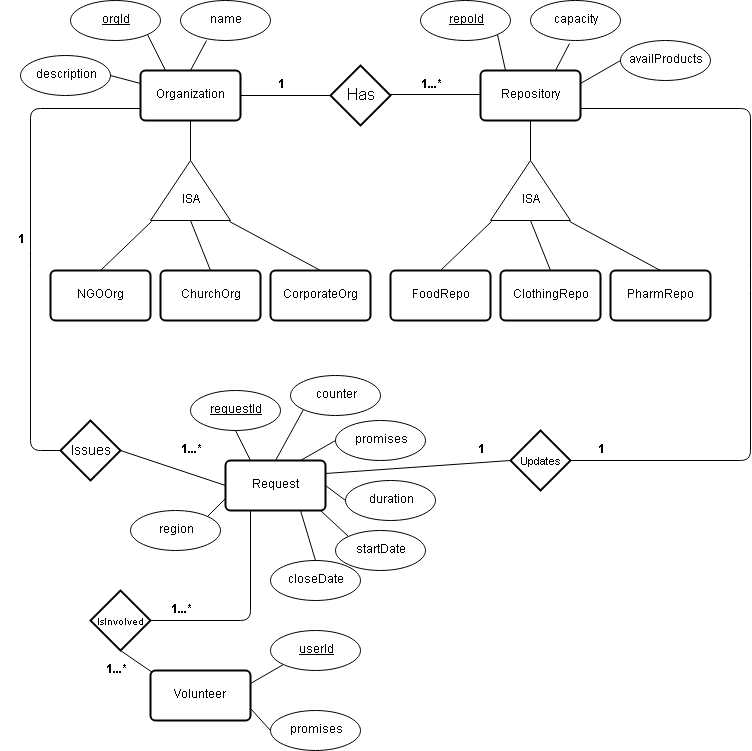

The diagram above was exported from draw.io. Its source (the exported page's mxGraphModel, read from the mxfile embedded in the PNG):
<mxGraphModel dx="876" dy="399" grid="1" gridSize="10" guides="1" tooltips="1" connect="1" arrows="1" fold="1" page="1" pageScale="1" pageWidth="1100" pageHeight="850" background="#ffffff" math="0" shadow="0">
  <root>
    <mxCell id="0" />
    <mxCell id="1" parent="0" />
    <mxCell id="2" value="Organization" style="strokeWidth=2;rounded=1;arcSize=10;whiteSpace=wrap;html=1;align=center;" vertex="1" parent="1">
      <mxGeometry x="190" y="120" width="100" height="50" as="geometry" />
    </mxCell>
    <mxCell id="4" value="&lt;u&gt;orgId&lt;/u&gt;" style="ellipse;whiteSpace=wrap;html=1;" vertex="1" parent="1">
      <mxGeometry x="120" y="50" width="90" height="40" as="geometry" />
    </mxCell>
    <mxCell id="5" value="" style="endArrow=none;html=1;entryX=1;entryY=1;exitX=0.25;exitY=0;" edge="1" parent="1" source="2" target="4">
      <mxGeometry width="50" height="50" relative="1" as="geometry">
        <mxPoint x="120" y="240" as="sourcePoint" />
        <mxPoint x="170" y="190" as="targetPoint" />
      </mxGeometry>
    </mxCell>
    <mxCell id="7" value="name" style="ellipse;whiteSpace=wrap;html=1;" vertex="1" parent="1">
      <mxGeometry x="230" y="50" width="90" height="40" as="geometry" />
    </mxCell>
    <mxCell id="8" value="" style="endArrow=none;html=1;exitX=0.5;exitY=0;" edge="1" parent="1" source="2">
      <mxGeometry width="50" height="50" relative="1" as="geometry">
        <mxPoint x="225" y="130" as="sourcePoint" />
        <mxPoint x="256" y="90" as="targetPoint" />
      </mxGeometry>
    </mxCell>
    <mxCell id="9" value="Has" style="shape=rhombus;strokeWidth=2;fontSize=17;perimeter=rhombusPerimeter;whiteSpace=wrap;html=1;align=center;" vertex="1" parent="1">
      <mxGeometry x="380" y="115" width="60" height="60" as="geometry" />
    </mxCell>
    <mxCell id="10" value="" style="endArrow=none;html=1;exitX=1;exitY=0.5;" edge="1" parent="1" source="2">
      <mxGeometry width="50" height="50" relative="1" as="geometry">
        <mxPoint x="320" y="170" as="sourcePoint" />
        <mxPoint x="380" y="145" as="targetPoint" />
      </mxGeometry>
    </mxCell>
    <mxCell id="11" value="" style="endArrow=none;html=1;exitX=1;exitY=0.5;" edge="1" parent="1">
      <mxGeometry width="50" height="50" relative="1" as="geometry">
        <mxPoint x="440" y="144" as="sourcePoint" />
        <mxPoint x="530" y="144" as="targetPoint" />
      </mxGeometry>
    </mxCell>
    <mxCell id="12" value="Repository" style="strokeWidth=2;rounded=1;arcSize=10;whiteSpace=wrap;html=1;align=center;" vertex="1" parent="1">
      <mxGeometry x="530" y="120" width="100" height="50" as="geometry" />
    </mxCell>
    <mxCell id="14" value="&lt;b&gt;1&lt;/b&gt;" style="text;html=1;strokeColor=none;fillColor=none;align=center;verticalAlign=middle;whiteSpace=wrap;" vertex="1" parent="1">
      <mxGeometry x="310" y="125" width="40" height="20" as="geometry" />
    </mxCell>
    <mxCell id="15" value="&lt;b&gt;1...*&lt;/b&gt;" style="text;html=1;strokeColor=none;fillColor=none;align=center;verticalAlign=middle;whiteSpace=wrap;" vertex="1" parent="1">
      <mxGeometry x="460" y="125" width="40" height="20" as="geometry" />
    </mxCell>
    <mxCell id="16" value="description" style="ellipse;whiteSpace=wrap;html=1;" vertex="1" parent="1">
      <mxGeometry x="70" y="105" width="90" height="40" as="geometry" />
    </mxCell>
    <mxCell id="44" value="availProducts" style="ellipse;whiteSpace=wrap;html=1;" vertex="1" parent="1">
      <mxGeometry x="670" y="90" width="90" height="40" as="geometry" />
    </mxCell>
    <mxCell id="17" value="" style="endArrow=none;html=1;entryX=1;entryY=0.5;exitX=0;exitY=0.25;" edge="1" parent="1" source="2" target="16">
      <mxGeometry width="50" height="50" relative="1" as="geometry">
        <mxPoint x="170" y="190" as="sourcePoint" />
        <mxPoint x="120" y="160" as="targetPoint" />
      </mxGeometry>
    </mxCell>
    <mxCell id="20" value="" style="triangle;whiteSpace=wrap;html=1;rotation=-90;" vertex="1" parent="1">
      <mxGeometry x="210" y="200" width="60" height="80" as="geometry" />
    </mxCell>
    <mxCell id="22" value="ISA" style="text;html=1;strokeColor=none;fillColor=none;align=center;verticalAlign=middle;whiteSpace=wrap;" vertex="1" parent="1">
      <mxGeometry x="220" y="240" width="40" height="20" as="geometry" />
    </mxCell>
    <mxCell id="23" value="" style="endArrow=none;html=1;entryX=0.5;entryY=1;exitX=1;exitY=0.5;" edge="1" parent="1" source="20" target="2">
      <mxGeometry width="50" height="50" relative="1" as="geometry">
        <mxPoint x="200" y="143" as="sourcePoint" />
        <mxPoint x="170" y="135" as="targetPoint" />
      </mxGeometry>
    </mxCell>
    <mxCell id="24" value="NGOOrg" style="strokeWidth=2;rounded=1;arcSize=10;whiteSpace=wrap;html=1;align=center;" vertex="1" parent="1">
      <mxGeometry x="100" y="320" width="100" height="50" as="geometry" />
    </mxCell>
    <mxCell id="25" value="ChurchOrg" style="strokeWidth=2;rounded=1;arcSize=10;whiteSpace=wrap;html=1;align=center;" vertex="1" parent="1">
      <mxGeometry x="210" y="320" width="100" height="50" as="geometry" />
    </mxCell>
    <mxCell id="26" value="CorporateOrg" style="strokeWidth=2;rounded=1;arcSize=10;whiteSpace=wrap;html=1;align=center;" vertex="1" parent="1">
      <mxGeometry x="320" y="320" width="100" height="50" as="geometry" />
    </mxCell>
    <mxCell id="27" value="" style="endArrow=none;html=1;entryX=0.5;entryY=0;exitX=-0.017;exitY=0.013;exitPerimeter=0;" edge="1" parent="1" source="20" target="24">
      <mxGeometry width="50" height="50" relative="1" as="geometry">
        <mxPoint x="200" y="143" as="sourcePoint" />
        <mxPoint x="170" y="135" as="targetPoint" />
      </mxGeometry>
    </mxCell>
    <mxCell id="28" value="" style="endArrow=none;html=1;entryX=0.5;entryY=0;exitX=0;exitY=0.5;" edge="1" parent="1" source="20" target="25">
      <mxGeometry width="50" height="50" relative="1" as="geometry">
        <mxPoint x="211" y="281" as="sourcePoint" />
        <mxPoint x="160" y="330" as="targetPoint" />
      </mxGeometry>
    </mxCell>
    <mxCell id="29" value="" style="endArrow=none;html=1;entryX=0.5;entryY=0;exitX=-0.017;exitY=0.988;exitPerimeter=0;" edge="1" parent="1" source="20" target="26">
      <mxGeometry width="50" height="50" relative="1" as="geometry">
        <mxPoint x="221" y="291" as="sourcePoint" />
        <mxPoint x="170" y="340" as="targetPoint" />
      </mxGeometry>
    </mxCell>
    <mxCell id="30" value="" style="endArrow=none;html=1;entryX=0.5;entryY=1;exitX=1;exitY=0.5;" edge="1" source="32" parent="1">
      <mxGeometry width="50" height="50" relative="1" as="geometry">
        <mxPoint x="540" y="143" as="sourcePoint" />
        <mxPoint x="580" y="170" as="targetPoint" />
      </mxGeometry>
    </mxCell>
    <mxCell id="31" value="ISA" style="text;html=1;strokeColor=none;fillColor=none;align=center;verticalAlign=middle;whiteSpace=wrap;" vertex="1" parent="1">
      <mxGeometry x="560" y="240" width="40" height="20" as="geometry" />
    </mxCell>
    <mxCell id="32" value="" style="triangle;whiteSpace=wrap;html=1;rotation=-90;" vertex="1" parent="1">
      <mxGeometry x="550" y="200" width="60" height="80" as="geometry" />
    </mxCell>
    <mxCell id="33" value="" style="endArrow=none;html=1;entryX=0.5;entryY=0;exitX=-0.017;exitY=0.988;exitPerimeter=0;" edge="1" source="32" target="38" parent="1">
      <mxGeometry width="50" height="50" relative="1" as="geometry">
        <mxPoint x="561" y="291" as="sourcePoint" />
        <mxPoint x="510" y="340" as="targetPoint" />
      </mxGeometry>
    </mxCell>
    <mxCell id="34" value="" style="endArrow=none;html=1;entryX=0.5;entryY=0;exitX=0;exitY=0.5;" edge="1" source="32" target="37" parent="1">
      <mxGeometry width="50" height="50" relative="1" as="geometry">
        <mxPoint x="551" y="281" as="sourcePoint" />
        <mxPoint x="500" y="330" as="targetPoint" />
      </mxGeometry>
    </mxCell>
    <mxCell id="35" value="" style="endArrow=none;html=1;entryX=0.5;entryY=0;exitX=-0.017;exitY=0.013;exitPerimeter=0;" edge="1" source="32" target="36" parent="1">
      <mxGeometry width="50" height="50" relative="1" as="geometry">
        <mxPoint x="540" y="143" as="sourcePoint" />
        <mxPoint x="510" y="135" as="targetPoint" />
      </mxGeometry>
    </mxCell>
    <mxCell id="36" value="FoodRepo" style="strokeWidth=2;rounded=1;arcSize=10;whiteSpace=wrap;html=1;align=center;" vertex="1" parent="1">
      <mxGeometry x="440" y="320" width="100" height="50" as="geometry" />
    </mxCell>
    <mxCell id="37" value="ClothingRepo" style="strokeWidth=2;rounded=1;arcSize=10;whiteSpace=wrap;html=1;align=center;" vertex="1" parent="1">
      <mxGeometry x="550" y="320" width="100" height="50" as="geometry" />
    </mxCell>
    <mxCell id="38" value="PharmRepo" style="strokeWidth=2;rounded=1;arcSize=10;whiteSpace=wrap;html=1;align=center;" vertex="1" parent="1">
      <mxGeometry x="660" y="320" width="100" height="50" as="geometry" />
    </mxCell>
    <mxCell id="39" value="ISA" style="text;html=1;strokeColor=none;fillColor=none;align=center;verticalAlign=middle;whiteSpace=wrap;" vertex="1" parent="1">
      <mxGeometry x="560" y="240" width="40" height="20" as="geometry" />
    </mxCell>
    <mxCell id="40" value="&lt;u&gt;repoId&lt;/u&gt;" style="ellipse;whiteSpace=wrap;html=1;" vertex="1" parent="1">
      <mxGeometry x="470" y="50" width="90" height="40" as="geometry" />
    </mxCell>
    <mxCell id="41" value="" style="endArrow=none;html=1;entryX=1;entryY=1;exitX=0.25;exitY=0;" edge="1" parent="1" source="12" target="40">
      <mxGeometry width="50" height="50" relative="1" as="geometry">
        <mxPoint x="225" y="130" as="sourcePoint" />
        <mxPoint x="207" y="94" as="targetPoint" />
      </mxGeometry>
    </mxCell>
    <mxCell id="42" value="capacity" style="ellipse;whiteSpace=wrap;html=1;" vertex="1" parent="1">
      <mxGeometry x="580" y="50" width="90" height="40" as="geometry" />
    </mxCell>
    <mxCell id="43" value="" style="endArrow=none;html=1;exitX=0.75;exitY=0;entryX=0.433;entryY=1.075;entryPerimeter=0;" edge="1" parent="1" source="12" target="42">
      <mxGeometry width="50" height="50" relative="1" as="geometry">
        <mxPoint x="250" y="130" as="sourcePoint" />
        <mxPoint x="266" y="100" as="targetPoint" />
      </mxGeometry>
    </mxCell>
    <mxCell id="45" value="" style="endArrow=none;html=1;entryX=1;entryY=0.25;exitX=0;exitY=0.5;" edge="1" parent="1" source="44" target="12">
      <mxGeometry width="50" height="50" relative="1" as="geometry">
        <mxPoint x="200" y="143" as="sourcePoint" />
        <mxPoint x="170" y="135" as="targetPoint" />
      </mxGeometry>
    </mxCell>
    <mxCell id="46" value="Request" style="strokeWidth=2;rounded=1;arcSize=10;whiteSpace=wrap;html=1;align=center;" vertex="1" parent="1">
      <mxGeometry x="275" y="510" width="100" height="50" as="geometry" />
    </mxCell>
    <mxCell id="47" value="&lt;font style=&quot;font-size: 14px&quot;&gt;Issues&lt;/font&gt;" style="shape=rhombus;strokeWidth=2;fontSize=17;perimeter=rhombusPerimeter;whiteSpace=wrap;html=1;align=center;" vertex="1" parent="1">
      <mxGeometry x="110" y="470" width="60" height="60" as="geometry" />
    </mxCell>
    <mxCell id="48" value="" style="endArrow=none;html=1;exitX=0;exitY=0.5;entryX=1;entryY=0.5;" edge="1" parent="1" source="46" target="47">
      <mxGeometry width="50" height="50" relative="1" as="geometry">
        <mxPoint x="300" y="155" as="sourcePoint" />
        <mxPoint x="340" y="180" as="targetPoint" />
      </mxGeometry>
    </mxCell>
    <mxCell id="50" value="" style="endArrow=none;html=1;entryX=0;entryY=0.5;exitX=0;exitY=0.75;" edge="1" parent="1" source="2" target="47">
      <mxGeometry width="50" height="50" relative="1" as="geometry">
        <mxPoint x="70" y="630" as="sourcePoint" />
        <mxPoint x="120" y="580" as="targetPoint" />
        <Array as="points">
          <mxPoint x="80" y="158" />
          <mxPoint x="80" y="310" />
          <mxPoint x="80" y="500" />
        </Array>
      </mxGeometry>
    </mxCell>
    <mxCell id="51" value="&lt;b&gt;1...*&lt;/b&gt;" style="text;html=1;strokeColor=none;fillColor=none;align=center;verticalAlign=middle;whiteSpace=wrap;" vertex="1" parent="1">
      <mxGeometry x="220" y="490" width="40" height="20" as="geometry" />
    </mxCell>
    <mxCell id="52" value="&lt;b&gt;1&lt;/b&gt;" style="text;html=1;strokeColor=none;fillColor=none;align=center;verticalAlign=middle;whiteSpace=wrap;" vertex="1" parent="1">
      <mxGeometry x="50" y="280" width="40" height="20" as="geometry" />
    </mxCell>
    <mxCell id="53" value="&lt;u&gt;requestId&lt;/u&gt;" style="ellipse;whiteSpace=wrap;html=1;" vertex="1" parent="1">
      <mxGeometry x="240" y="440" width="90" height="40" as="geometry" />
    </mxCell>
    <mxCell id="54" value="" style="endArrow=none;html=1;entryX=0.25;entryY=0;exitX=0.5;exitY=1;" edge="1" parent="1" source="53" target="46">
      <mxGeometry width="50" height="50" relative="1" as="geometry">
        <mxPoint x="225" y="130" as="sourcePoint" />
        <mxPoint x="207" y="94" as="targetPoint" />
      </mxGeometry>
    </mxCell>
    <mxCell id="55" value="counter" style="ellipse;whiteSpace=wrap;html=1;" vertex="1" parent="1">
      <mxGeometry x="340" y="425" width="90" height="40" as="geometry" />
    </mxCell>
    <mxCell id="56" value="promises" style="ellipse;whiteSpace=wrap;html=1;" vertex="1" parent="1">
      <mxGeometry x="385" y="470" width="90" height="40" as="geometry" />
    </mxCell>
    <mxCell id="57" value="duration" style="ellipse;whiteSpace=wrap;html=1;" vertex="1" parent="1">
      <mxGeometry x="395" y="530" width="90" height="40" as="geometry" />
    </mxCell>
    <mxCell id="58" value="startDate" style="ellipse;whiteSpace=wrap;html=1;" vertex="1" parent="1">
      <mxGeometry x="385" y="580" width="90" height="40" as="geometry" />
    </mxCell>
    <mxCell id="60" value="closeDate" style="ellipse;whiteSpace=wrap;html=1;" vertex="1" parent="1">
      <mxGeometry x="320" y="610" width="90" height="40" as="geometry" />
    </mxCell>
    <mxCell id="61" value="region" style="ellipse;whiteSpace=wrap;html=1;" vertex="1" parent="1">
      <mxGeometry x="180" y="560" width="90" height="40" as="geometry" />
    </mxCell>
    <mxCell id="63" value="" style="endArrow=none;html=1;entryX=0.5;entryY=0;exitX=0;exitY=1;" edge="1" parent="1" source="55" target="46">
      <mxGeometry width="50" height="50" relative="1" as="geometry">
        <mxPoint x="295" y="490" as="sourcePoint" />
        <mxPoint x="310" y="520" as="targetPoint" />
      </mxGeometry>
    </mxCell>
    <mxCell id="64" value="" style="endArrow=none;html=1;entryX=0;entryY=0.5;exitX=0.75;exitY=0;" edge="1" parent="1" source="46" target="56">
      <mxGeometry width="50" height="50" relative="1" as="geometry">
        <mxPoint x="305" y="500" as="sourcePoint" />
        <mxPoint x="320" y="530" as="targetPoint" />
      </mxGeometry>
    </mxCell>
    <mxCell id="65" value="" style="endArrow=none;html=1;entryX=0;entryY=0.5;exitX=1;exitY=0.5;" edge="1" parent="1" source="46" target="57">
      <mxGeometry width="50" height="50" relative="1" as="geometry">
        <mxPoint x="315" y="510" as="sourcePoint" />
        <mxPoint x="330" y="540" as="targetPoint" />
      </mxGeometry>
    </mxCell>
    <mxCell id="66" value="" style="endArrow=none;html=1;entryX=0;entryY=0;" edge="1" parent="1" target="58">
      <mxGeometry width="50" height="50" relative="1" as="geometry">
        <mxPoint x="370" y="560" as="sourcePoint" />
        <mxPoint x="340" y="550" as="targetPoint" />
      </mxGeometry>
    </mxCell>
    <mxCell id="67" value="" style="endArrow=none;html=1;entryX=0.5;entryY=0;exitX=0.75;exitY=1;" edge="1" parent="1" source="46" target="60">
      <mxGeometry width="50" height="50" relative="1" as="geometry">
        <mxPoint x="335" y="530" as="sourcePoint" />
        <mxPoint x="350" y="560" as="targetPoint" />
      </mxGeometry>
    </mxCell>
    <mxCell id="68" value="" style="endArrow=none;html=1;entryX=1;entryY=0;exitX=0;exitY=0.75;" edge="1" parent="1" source="46" target="61">
      <mxGeometry width="50" height="50" relative="1" as="geometry">
        <mxPoint x="345" y="540" as="sourcePoint" />
        <mxPoint x="360" y="570" as="targetPoint" />
      </mxGeometry>
    </mxCell>
    <mxCell id="69" value="&lt;font style=&quot;font-size: 11px&quot;&gt;Updates&lt;/font&gt;" style="shape=rhombus;strokeWidth=2;fontSize=17;perimeter=rhombusPerimeter;whiteSpace=wrap;html=1;align=center;" vertex="1" parent="1">
      <mxGeometry x="560" y="480" width="60" height="60" as="geometry" />
    </mxCell>
    <mxCell id="70" value="" style="endArrow=none;html=1;entryX=0;entryY=0.5;exitX=1;exitY=0.25;" edge="1" parent="1" source="46" target="69">
      <mxGeometry width="50" height="50" relative="1" as="geometry">
        <mxPoint x="380" y="570" as="sourcePoint" />
        <mxPoint x="408" y="586" as="targetPoint" />
      </mxGeometry>
    </mxCell>
    <mxCell id="71" value="" style="endArrow=none;html=1;entryX=1;entryY=0.75;exitX=1;exitY=0.5;" edge="1" parent="1" source="69" target="12">
      <mxGeometry width="50" height="50" relative="1" as="geometry">
        <mxPoint x="390" y="580" as="sourcePoint" />
        <mxPoint x="418" y="596" as="targetPoint" />
        <Array as="points">
          <mxPoint x="800" y="510" />
          <mxPoint x="800" y="330" />
          <mxPoint x="800" y="158" />
        </Array>
      </mxGeometry>
    </mxCell>
    <mxCell id="72" value="&lt;b&gt;1&lt;/b&gt;" style="text;html=1;strokeColor=none;fillColor=none;align=center;verticalAlign=middle;whiteSpace=wrap;" vertex="1" parent="1">
      <mxGeometry x="510" y="490" width="40" height="20" as="geometry" />
    </mxCell>
    <mxCell id="73" value="&lt;b&gt;1&lt;/b&gt;" style="text;html=1;strokeColor=none;fillColor=none;align=center;verticalAlign=middle;whiteSpace=wrap;" vertex="1" parent="1">
      <mxGeometry x="630" y="490" width="40" height="20" as="geometry" />
    </mxCell>
    <mxCell id="74" value="Volunteer" style="strokeWidth=2;rounded=1;arcSize=10;whiteSpace=wrap;html=1;align=center;" vertex="1" parent="1">
      <mxGeometry x="200" y="720" width="100" height="50" as="geometry" />
    </mxCell>
    <mxCell id="75" value="&lt;font style=&quot;font-size: 10px&quot;&gt;IsInvolved&lt;/font&gt;" style="shape=rhombus;strokeWidth=2;fontSize=17;perimeter=rhombusPerimeter;whiteSpace=wrap;html=1;align=center;" vertex="1" parent="1">
      <mxGeometry x="140" y="640" width="60" height="60" as="geometry" />
    </mxCell>
    <mxCell id="76" value="" style="endArrow=none;html=1;entryX=0.02;entryY=0.04;exitX=0.5;exitY=1;entryPerimeter=0;" edge="1" parent="1" source="75" target="74">
      <mxGeometry width="50" height="50" relative="1" as="geometry">
        <mxPoint x="360" y="570" as="sourcePoint" />
        <mxPoint x="375" y="620" as="targetPoint" />
      </mxGeometry>
    </mxCell>
    <mxCell id="77" value="" style="endArrow=none;html=1;entryX=1;entryY=0.5;exitX=0.25;exitY=1;" edge="1" parent="1" source="46" target="75">
      <mxGeometry width="50" height="50" relative="1" as="geometry">
        <mxPoint x="370" y="580" as="sourcePoint" />
        <mxPoint x="385" y="630" as="targetPoint" />
        <Array as="points">
          <mxPoint x="300" y="670" />
        </Array>
      </mxGeometry>
    </mxCell>
    <mxCell id="78" value="&lt;b&gt;1...*&lt;/b&gt;" style="text;html=1;strokeColor=none;fillColor=none;align=center;verticalAlign=middle;whiteSpace=wrap;" vertex="1" parent="1">
      <mxGeometry x="210" y="650" width="40" height="20" as="geometry" />
    </mxCell>
    <mxCell id="79" value="&lt;b&gt;1...*&lt;/b&gt;" style="text;html=1;strokeColor=none;fillColor=none;align=center;verticalAlign=middle;whiteSpace=wrap;" vertex="1" parent="1">
      <mxGeometry x="145" y="710" width="40" height="20" as="geometry" />
    </mxCell>
    <mxCell id="80" value="&lt;u&gt;userId&lt;/u&gt;" style="ellipse;whiteSpace=wrap;html=1;" vertex="1" parent="1">
      <mxGeometry x="320" y="680" width="90" height="40" as="geometry" />
    </mxCell>
    <mxCell id="81" value="promises" style="ellipse;whiteSpace=wrap;html=1;" vertex="1" parent="1">
      <mxGeometry x="320" y="760" width="90" height="40" as="geometry" />
    </mxCell>
    <mxCell id="82" value="" style="endArrow=none;html=1;entryX=1;entryY=0.25;exitX=0;exitY=1;" edge="1" parent="1" source="80" target="74">
      <mxGeometry width="50" height="50" relative="1" as="geometry">
        <mxPoint x="295" y="490" as="sourcePoint" />
        <mxPoint x="310" y="520" as="targetPoint" />
      </mxGeometry>
    </mxCell>
    <mxCell id="83" value="" style="endArrow=none;html=1;entryX=0;entryY=0.5;exitX=1;exitY=0.75;" edge="1" parent="1" source="74" target="81">
      <mxGeometry width="50" height="50" relative="1" as="geometry">
        <mxPoint x="305" y="500" as="sourcePoint" />
        <mxPoint x="320" y="530" as="targetPoint" />
      </mxGeometry>
    </mxCell>
  </root>
</mxGraphModel>